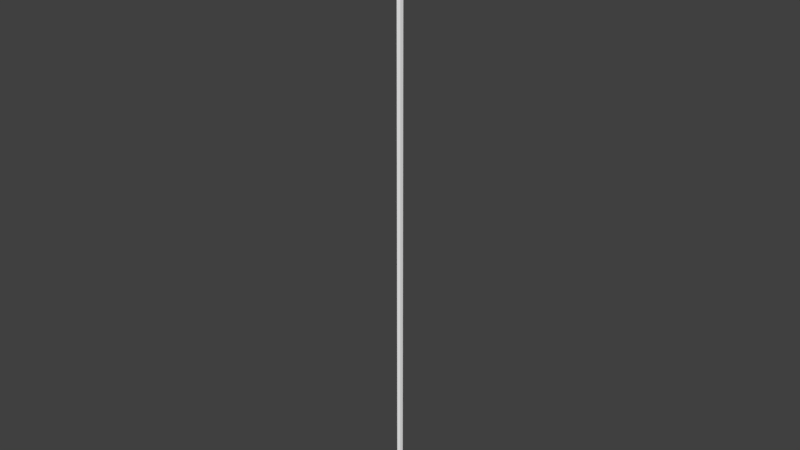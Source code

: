 # Source: DeathPillar.blend  (saved by Blender 2.79.0; exported with 4.5.12 LTS)
import bpy
from mathutils import Matrix  # noqa: F401  (used for matrix-valued properties, if any)

bpy.ops.wm.read_factory_settings(use_empty=True)
scene = bpy.context.scene
scene.name = 'Scene'

# ---- collections
col_collection_1 = bpy.data.collections.new('Collection 1'); scene.collection.children.link(col_collection_1)

# ---- materials (node trees are filled in below, after node groups)
mat_red = bpy.data.materials.new('red')
mat_red.alpha_threshold = 0.0
mat_red.use_transparent_shadow = False
mat_red.diffuse_color = (1.0, 0.0, 0.0, 1.0)
mat_red.roughness = 0.5
mat_white = bpy.data.materials.new('white')
mat_white.alpha_threshold = 0.0
mat_white.use_transparent_shadow = False
mat_white.diffuse_color = (1.0, 1.0, 1.0, 1.0)
mat_white.roughness = 0.5

# ---- material node trees

# ---- world
world_world = bpy.data.worlds.new('World'); scene.world = world_world
world_world.color = (0.05088, 0.05088, 0.05088)
world_world.use_sun_shadow = False
world_world.sun_shadow_jitter_overblur = 0.0
world_world.cycles.sampling_method = 'MANUAL'

# ---- meshes
me_cube_002 = bpy.data.meshes.new('Cube.002')
me_cube_002.from_pydata([(-0.1, -0.1, -30.0), (-0.1, -0.1, 30.0), (-0.1, 0.1, -30.0), (-0.1, 0.1, 30.0), (0.1, -0.1, -30.0), (0.1, -0.1, 30.0), (0.1, 0.1, -30.0), (0.1, 0.1, 30.0)], [], [(0, 1, 3, 2), (2, 3, 7, 6), (6, 7, 5, 4), (4, 5, 1, 0), (2, 6, 4, 0), (7, 3, 1, 5)])
me_cube_002.materials.append(mat_red)
me_cube_002.use_remesh_preserve_volume = False
me_cube_002.use_remesh_preserve_attributes = False
me_cube_002.use_mirror_vertex_groups = False
me_cube_002.update()
me_cube_001 = bpy.data.meshes.new('Cube.001')
me_cube_001.from_pydata([(-0.2, -0.2, -32.0), (-0.2, -0.2, 32.0), (-0.2, 0.2, -32.0), (-0.2, 0.2, 32.0), (0.2, -0.2, -32.0), (0.2, -0.2, 32.0), (0.2, 0.2, -32.0), (0.2, 0.2, 32.0)], [], [(0, 1, 3, 2), (2, 3, 7, 6), (6, 7, 5, 4), (4, 5, 1, 0), (2, 6, 4, 0), (7, 3, 1, 5)])
me_cube_001.materials.append(mat_white)
me_cube_001.use_remesh_preserve_volume = False
me_cube_001.use_remesh_preserve_attributes = False
me_cube_001.use_mirror_vertex_groups = False
me_cube_001.update()

# ---- objects
ob_beamb = bpy.data.objects.new('BeamB', None)
ob_cube_001 = bpy.data.objects.new('Cube.001', me_cube_002)
ob_beama = bpy.data.objects.new('BeamA', None)
ob_cube = bpy.data.objects.new('Cube', me_cube_001)

# ---- transforms, parenting, visibility, modifiers, constraints
ob_beamb.location = (0.0, 0.0, 0.0)
ob_beamb.scale = (1.0, 1.0, 1.0)
ob_beamb.empty_image_offset = (0.0, 0.0)
ob_beamb.lineart.crease_threshold = 0.0
ob_cube_001.parent = ob_beamb
ob_cube_001.location = (0.0, 0.0, 0.0)
ob_cube_001.lineart.crease_threshold = 0.0
ob_beama.location = (0.0, 0.0, 0.0)
ob_beama.scale = (1.0, 1.0, 1.0)
ob_beama.empty_image_offset = (0.0, 0.0)
ob_beama.lineart.crease_threshold = 0.0
ob_cube.parent = ob_beama
ob_cube.location = (0.0, 0.0, 0.0)
ob_cube.lineart.crease_threshold = 0.0

# ---- collection membership
col_collection_1.objects.link(ob_beamb)
col_collection_1.objects.link(ob_cube_001)
col_collection_1.objects.link(ob_beama)
col_collection_1.objects.link(ob_cube)

# ---- scene / render settings (as saved in the file)
scene.frame_start = 1; scene.frame_end = 250; scene.frame_set(18)
scene.render.engine = 'BLENDER_EEVEE_NEXT'
scene.render.resolution_percentage = 50
scene.render.dither_intensity = 0.0
scene.cycles.use_denoising = False
scene.cycles.samples = 128
scene.cycles.sampling_pattern = 'TABULATED_SOBOL'
scene.cycles.use_adaptive_sampling = False
scene.cycles.use_light_tree = False
scene.cycles.blur_glossy = 0.0
scene.cycles.sample_clamp_indirect = 0.0
scene.view_settings.view_transform = 'Standard'
bpy.context.view_layer.update()

# ---- added for rendering (the .blend has no active camera and no usable light): camera, sun
cam_auto = bpy.data.cameras.new('AutoCamera')
cam_auto.lens = 50.0
cam_auto.sensor_width = 36.0
cam_auto.clip_end = 1039.25
ob_auto_camera = bpy.data.objects.new('AutoCamera', cam_auto)
scene.collection.objects.link(ob_auto_camera)
ob_auto_camera.location = (59.2167, -71.06, 47.3734)
ob_auto_camera.rotation_euler = (1.09748, -7.21219e-08, 0.694738)
scene.camera = ob_auto_camera
light_auto_sun = bpy.data.lights.new('AutoSun', 'SUN')
light_auto_sun.energy = 3.0
light_auto_sun.angle = 0.0523599
ob_auto_sun = bpy.data.objects.new('AutoSun', light_auto_sun)
scene.collection.objects.link(ob_auto_sun)
ob_auto_sun.rotation_euler = (0.872665, 0.174533, 0.523599)
bpy.context.view_layer.update()
